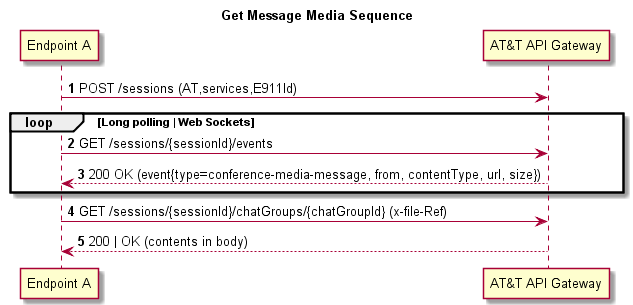

The diagram above was rendered by PlantUML. Its source (embedded in the PNG):
@startuml

title Get Message Media Sequence

' Author: rajender saini (rs662h@att.com)
' Date : 12/21/2013
' project : WebRTC REST API


participant "Endpoint A" as EPA
participant "AT&T API Gateway" as Gateway


autonumber
EPA -> Gateway:POST /sessions (AT,services,E911Id)



autonumber 2

loop Long polling | Web Sockets 
EPA->Gateway: GET /sessions/{sessionId}/events 
Gateway-->EPA:200 OK (event{type=conference-media-message, from, contentType, url, size})
end

EPA -> Gateway:GET /sessions/{sessionId}/chatGroups/{chatGroupId} (x-file-Ref)
Gateway-->EPA: 200 | OK (contents in body)


@enduml